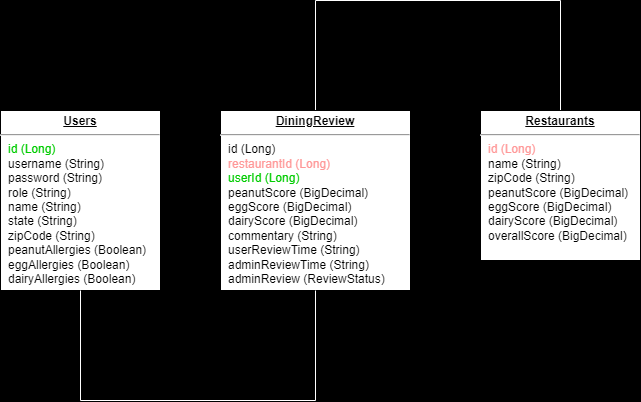

The diagram above was exported from draw.io. Its source (the exported page's mxGraphModel, read from the mxfile embedded in the PNG):
<mxGraphModel dx="1434" dy="780" grid="1" gridSize="10" guides="1" tooltips="1" connect="1" arrows="1" fold="1" page="1" pageScale="1" pageWidth="1100" pageHeight="850" background="#000000" math="0" shadow="0">
  <root>
    <mxCell id="0" />
    <mxCell id="1" parent="0" />
    <mxCell id="24794b860abc3c2d-30" style="edgeStyle=orthogonalEdgeStyle;rounded=0;html=1;labelBackgroundColor=none;endArrow=none;endFill=0;endSize=8;fontFamily=Verdana;fontSize=12;align=left;entryX=0.5;entryY=0;entryDx=0;entryDy=0;strokeColor=#FFFFFF;" parent="1" source="24794b860abc3c2d-1" target="24794b860abc3c2d-23" edge="1">
      <mxGeometry relative="1" as="geometry">
        <Array as="points">
          <mxPoint x="515" y="260" />
          <mxPoint x="760" y="260" />
        </Array>
      </mxGeometry>
    </mxCell>
    <mxCell id="24794b860abc3c2d-1" value="&lt;p style=&quot;margin: 0px ; margin-top: 4px ; text-align: center ; text-decoration: underline&quot;&gt;&lt;b&gt;DiningReview&lt;/b&gt;&lt;/p&gt;&lt;hr&gt;&lt;p style=&quot;margin: 0px ; margin-left: 8px&quot;&gt;id (Long)&lt;/p&gt;&lt;p style=&quot;margin: 0px ; margin-left: 8px&quot;&gt;&lt;font color=&quot;#ff9999&quot;&gt;restaurantId (Long)&lt;/font&gt;&lt;/p&gt;&lt;p style=&quot;margin: 0px ; margin-left: 8px&quot;&gt;&lt;font color=&quot;#00cc00&quot;&gt;userId (Long)&lt;/font&gt;&lt;/p&gt;&lt;p style=&quot;margin: 0px ; margin-left: 8px&quot;&gt;peanutScore (BigDecimal)&lt;/p&gt;&lt;p style=&quot;margin: 0px ; margin-left: 8px&quot;&gt;eggScore (BigDecimal)&lt;/p&gt;&lt;p style=&quot;margin: 0px ; margin-left: 8px&quot;&gt;dairyScore&amp;nbsp;&lt;span style=&quot;background-color: initial;&quot;&gt;(BigDecimal)&lt;/span&gt;&lt;/p&gt;&lt;p style=&quot;margin: 0px ; margin-left: 8px&quot;&gt;commentary (String)&lt;/p&gt;&lt;p style=&quot;margin: 0px ; margin-left: 8px&quot;&gt;userReviewTime (String)&lt;/p&gt;&lt;p style=&quot;margin: 0px ; margin-left: 8px&quot;&gt;adminReviewTime (String)&lt;/p&gt;&lt;p style=&quot;margin: 0px ; margin-left: 8px&quot;&gt;adminReview (ReviewStatus)&lt;/p&gt;" style="verticalAlign=top;align=left;overflow=fill;fontSize=12;fontFamily=Helvetica;html=1;rounded=0;shadow=0;comic=0;labelBackgroundColor=none;strokeWidth=1" parent="1" vertex="1">
      <mxGeometry x="420" y="370" width="190" height="180" as="geometry" />
    </mxCell>
    <mxCell id="24794b860abc3c2d-23" value="&lt;p style=&quot;margin: 0px ; margin-top: 4px ; text-align: center ; text-decoration: underline&quot;&gt;&lt;b&gt;Restaurants&lt;/b&gt;&lt;/p&gt;&lt;hr&gt;&lt;p style=&quot;margin: 0px ; margin-left: 8px&quot;&gt;&lt;font color=&quot;#ff9999&quot;&gt;id (Long)&lt;/font&gt;&lt;/p&gt;&lt;p style=&quot;margin: 0px ; margin-left: 8px&quot;&gt;name (String)&lt;/p&gt;&lt;p style=&quot;margin: 0px ; margin-left: 8px&quot;&gt;zipCode (String)&lt;/p&gt;&lt;p style=&quot;margin: 0px ; margin-left: 8px&quot;&gt;peanutScore (BigDecimal)&lt;/p&gt;&lt;p style=&quot;margin: 0px ; margin-left: 8px&quot;&gt;eggScore (BigDecimal)&lt;/p&gt;&lt;p style=&quot;margin: 0px ; margin-left: 8px&quot;&gt;dairyScore (BigDecimal)&lt;/p&gt;&lt;p style=&quot;margin: 0px ; margin-left: 8px&quot;&gt;overallScore (BigDecimal)&lt;/p&gt;" style="verticalAlign=top;align=left;overflow=fill;fontSize=12;fontFamily=Helvetica;html=1;rounded=0;shadow=0;comic=0;labelBackgroundColor=none;strokeWidth=1" parent="1" vertex="1">
      <mxGeometry x="680" y="370" width="160" height="150" as="geometry" />
    </mxCell>
    <mxCell id="aCDufnx6aQgUF4X_gmPT-1" value="&lt;p style=&quot;margin: 0px ; margin-top: 4px ; text-align: center ; text-decoration: underline&quot;&gt;&lt;b&gt;Users&lt;/b&gt;&lt;/p&gt;&lt;hr&gt;&lt;p style=&quot;margin: 0px ; margin-left: 8px&quot;&gt;&lt;font color=&quot;#00cc00&quot;&gt;id (Long)&lt;/font&gt;&lt;/p&gt;&lt;p style=&quot;margin: 0px ; margin-left: 8px&quot;&gt;username (String)&lt;/p&gt;&lt;p style=&quot;margin: 0px ; margin-left: 8px&quot;&gt;password (String)&lt;/p&gt;&lt;p style=&quot;margin: 0px ; margin-left: 8px&quot;&gt;role (String)&lt;/p&gt;&lt;p style=&quot;margin: 0px ; margin-left: 8px&quot;&gt;name (String)&lt;/p&gt;&lt;p style=&quot;margin: 0px ; margin-left: 8px&quot;&gt;state (String)&lt;/p&gt;&lt;p style=&quot;margin: 0px ; margin-left: 8px&quot;&gt;zipCode (String)&lt;/p&gt;&lt;p style=&quot;margin: 0px ; margin-left: 8px&quot;&gt;peanutAllergies (Boolean)&lt;/p&gt;&lt;p style=&quot;margin: 0px ; margin-left: 8px&quot;&gt;eggAllergies (Boolean)&lt;br&gt;dairyAllergies (Boolean)&lt;/p&gt;" style="verticalAlign=top;align=left;overflow=fill;fontSize=12;fontFamily=Helvetica;html=1;rounded=0;shadow=0;comic=0;labelBackgroundColor=none;strokeWidth=1" parent="1" vertex="1">
      <mxGeometry x="200" y="370" width="160" height="180" as="geometry" />
    </mxCell>
    <mxCell id="aCDufnx6aQgUF4X_gmPT-3" style="edgeStyle=orthogonalEdgeStyle;rounded=0;html=1;labelBackgroundColor=none;endArrow=none;endFill=0;endSize=8;fontFamily=Verdana;fontSize=12;align=left;entryX=0.5;entryY=1;entryDx=0;entryDy=0;exitX=0.5;exitY=1;exitDx=0;exitDy=0;strokeColor=#FFFFFF;" parent="1" source="aCDufnx6aQgUF4X_gmPT-1" target="24794b860abc3c2d-1" edge="1">
      <mxGeometry relative="1" as="geometry">
        <Array as="points">
          <mxPoint x="280" y="660" />
          <mxPoint x="515" y="660" />
        </Array>
        <mxPoint x="525" y="380" as="sourcePoint" />
        <mxPoint x="770" y="380" as="targetPoint" />
      </mxGeometry>
    </mxCell>
  </root>
</mxGraphModel>